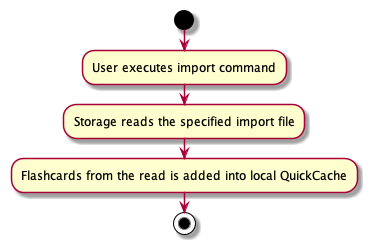

The diagram above was rendered by PlantUML. Its source (embedded in the PNG):
@startuml
start
:User executes import command;
:Storage reads the specified import file;
:Flashcards from the read is added into local QuickCache;
stop
@enduml